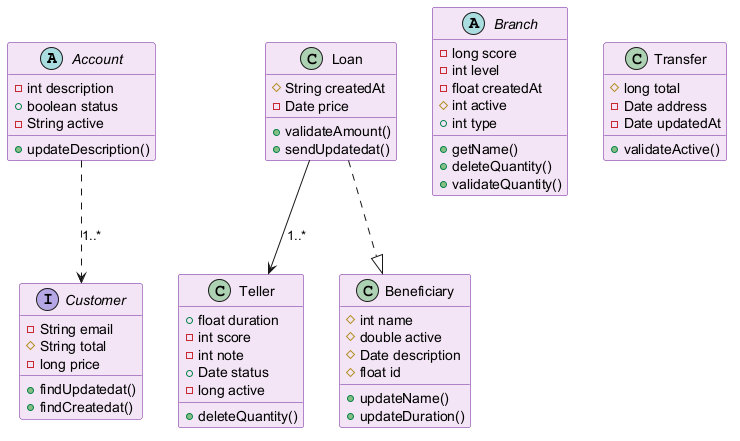

The diagram above was rendered by PlantUML. Its source (embedded in the PNG):
@startuml
skinparam backgroundColor #FFFFFF
skinparam classBackgroundColor #F3E5F5
skinparam classBorderColor #6A1B9A
abstract class Account {
  -int description
  +boolean status
  -String active
  +updateDescription()
}
class Loan {
  #String createdAt
  -Date price
  +validateAmount()
  +sendUpdatedat()
}
class Teller {
  +float duration
  -int score
  -int note
  +Date status
  -long active
  +deleteQuantity()
}
interface Customer {
  -String email
  #String total
  -long price
  +findUpdatedat()
  +findCreatedat()
}
abstract class Branch {
  -long score
  -int level
  -float createdAt
  #int active
  +int type
  +getName()
  +deleteQuantity()
  +validateQuantity()
}
class Beneficiary {
  #int name
  #double active
  #Date description
  #float id
  +updateName()
  +updateDuration()
}
class Transfer {
  #long total
  -Date address
  -Date updatedAt
  +validateActive()
}
Loan ..|> Beneficiary
Account ..> Customer : "1..*"
Loan --> Teller : "1..*"
@enduml